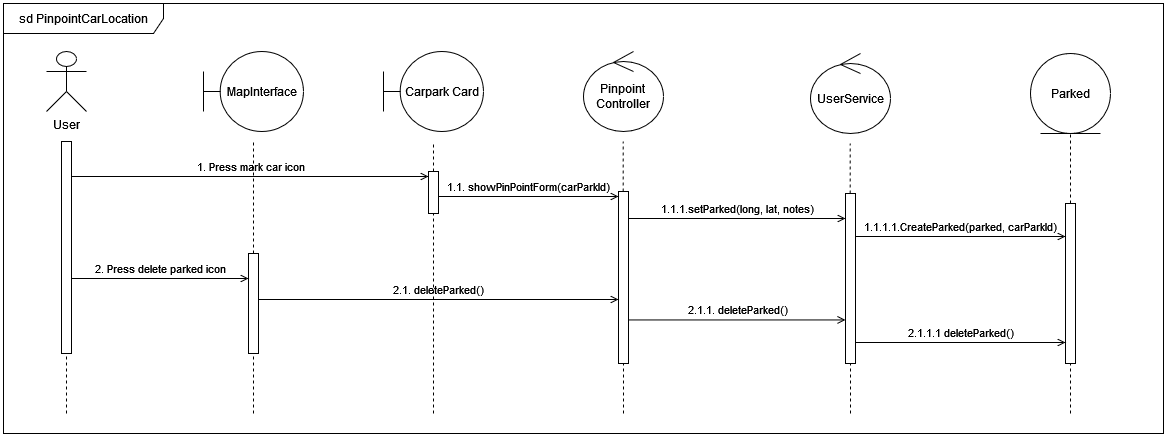

The diagram above was exported from draw.io. Its source (the exported page's mxGraphModel, read from the mxfile embedded in the PNG):
<mxGraphModel dx="2314" dy="1114" grid="1" gridSize="10" guides="1" tooltips="1" connect="1" arrows="1" fold="1" page="1" pageScale="1" pageWidth="850" pageHeight="1100" math="0" shadow="0">
  <root>
    <mxCell id="0" />
    <mxCell id="1" parent="0" />
    <mxCell id="FEUbU576rA50xU-JvXow-1" value="User" style="shape=umlActor;verticalLabelPosition=bottom;verticalAlign=top;html=1;" parent="1" vertex="1">
      <mxGeometry x="83" y="78" width="40" height="60" as="geometry" />
    </mxCell>
    <mxCell id="FEUbU576rA50xU-JvXow-13" value="" style="endArrow=none;dashed=1;html=1;rounded=0;" parent="1" source="FEUbU576rA50xU-JvXow-33" edge="1">
      <mxGeometry width="50" height="50" relative="1" as="geometry">
        <mxPoint x="103" y="638" as="sourcePoint" />
        <mxPoint x="103" y="169" as="targetPoint" />
      </mxGeometry>
    </mxCell>
    <mxCell id="FEUbU576rA50xU-JvXow-25" value="&lt;div&gt;&lt;br&gt;&lt;/div&gt;&lt;div&gt;1. Press mark car icon&lt;/div&gt;" style="html=1;verticalAlign=bottom;labelBackgroundColor=none;endArrow=open;endFill=0;rounded=0;entryX=0;entryY=0;entryDx=0;entryDy=5;entryPerimeter=0;" parent="1" source="FEUbU576rA50xU-JvXow-33" target="FEUbU576rA50xU-JvXow-32" edge="1">
      <mxGeometry width="160" relative="1" as="geometry">
        <mxPoint x="103" y="198" as="sourcePoint" />
        <mxPoint x="273" y="198" as="targetPoint" />
      </mxGeometry>
    </mxCell>
    <mxCell id="FEUbU576rA50xU-JvXow-34" value="" style="endArrow=none;dashed=1;html=1;rounded=0;" parent="1" target="FEUbU576rA50xU-JvXow-33" edge="1">
      <mxGeometry width="50" height="50" relative="1" as="geometry">
        <mxPoint x="103" y="440" as="sourcePoint" />
        <mxPoint x="103" y="169" as="targetPoint" />
      </mxGeometry>
    </mxCell>
    <mxCell id="FEUbU576rA50xU-JvXow-33" value="" style="html=1;points=[[0,0,0,0,5],[0,1,0,0,-5],[1,0,0,0,5],[1,1,0,0,-5]];perimeter=orthogonalPerimeter;outlineConnect=0;targetShapes=umlLifeline;portConstraint=eastwest;newEdgeStyle={&quot;curved&quot;:0,&quot;rounded&quot;:0};" parent="1" vertex="1">
      <mxGeometry x="98" y="168" width="10" height="212" as="geometry" />
    </mxCell>
    <mxCell id="FEUbU576rA50xU-JvXow-63" value="sd PinpointCarLocation" style="shape=umlFrame;whiteSpace=wrap;html=1;pointerEvents=0;recursiveResize=0;container=1;collapsible=0;width=160;" parent="1" vertex="1">
      <mxGeometry x="40" y="30" width="1160" height="430" as="geometry" />
    </mxCell>
    <mxCell id="FEUbU576rA50xU-JvXow-4" value="Carpark Card" style="shape=umlBoundary;whiteSpace=wrap;html=1;" parent="FEUbU576rA50xU-JvXow-63" vertex="1">
      <mxGeometry x="380" y="48" width="100" height="80" as="geometry" />
    </mxCell>
    <mxCell id="FEUbU576rA50xU-JvXow-5" value="Pinpoint&lt;br&gt;Controller" style="ellipse;shape=umlControl;whiteSpace=wrap;html=1;" parent="FEUbU576rA50xU-JvXow-63" vertex="1">
      <mxGeometry x="580" y="48" width="80" height="80" as="geometry" />
    </mxCell>
    <mxCell id="FEUbU576rA50xU-JvXow-14" value="" style="endArrow=none;dashed=1;html=1;rounded=0;" parent="FEUbU576rA50xU-JvXow-63" source="FEUbU576rA50xU-JvXow-32" edge="1">
      <mxGeometry width="50" height="50" relative="1" as="geometry">
        <mxPoint x="430" y="607" as="sourcePoint" />
        <mxPoint x="430" y="138" as="targetPoint" />
      </mxGeometry>
    </mxCell>
    <mxCell id="FEUbU576rA50xU-JvXow-15" value="" style="endArrow=none;dashed=1;html=1;rounded=0;" parent="FEUbU576rA50xU-JvXow-63" source="FEUbU576rA50xU-JvXow-36" edge="1">
      <mxGeometry width="50" height="50" relative="1" as="geometry">
        <mxPoint x="619.66" y="607" as="sourcePoint" />
        <mxPoint x="619.66" y="138" as="targetPoint" />
      </mxGeometry>
    </mxCell>
    <mxCell id="FEUbU576rA50xU-JvXow-16" value="" style="endArrow=none;dashed=1;html=1;rounded=0;entryX=0.5;entryY=1;entryDx=0;entryDy=0;" parent="FEUbU576rA50xU-JvXow-63" source="FEUbU576rA50xU-JvXow-53" target="FEUbU576rA50xU-JvXow-3" edge="1">
      <mxGeometry width="50" height="50" relative="1" as="geometry">
        <mxPoint x="1066.66" y="607" as="sourcePoint" />
        <mxPoint x="1067" y="228" as="targetPoint" />
      </mxGeometry>
    </mxCell>
    <mxCell id="FEUbU576rA50xU-JvXow-35" value="" style="endArrow=none;dashed=1;html=1;rounded=0;" parent="FEUbU576rA50xU-JvXow-63" target="FEUbU576rA50xU-JvXow-32" edge="1">
      <mxGeometry width="50" height="50" relative="1" as="geometry">
        <mxPoint x="430" y="410" as="sourcePoint" />
        <mxPoint x="430" y="138" as="targetPoint" />
      </mxGeometry>
    </mxCell>
    <mxCell id="FEUbU576rA50xU-JvXow-32" value="" style="html=1;points=[[0,0,0,0,5],[0,1,0,0,-5],[1,0,0,0,5],[1,1,0,0,-5]];perimeter=orthogonalPerimeter;outlineConnect=0;targetShapes=umlLifeline;portConstraint=eastwest;newEdgeStyle={&quot;curved&quot;:0,&quot;rounded&quot;:0};" parent="FEUbU576rA50xU-JvXow-63" vertex="1">
      <mxGeometry x="425" y="168" width="10" height="42" as="geometry" />
    </mxCell>
    <mxCell id="FEUbU576rA50xU-JvXow-38" value="" style="endArrow=none;dashed=1;html=1;rounded=0;" parent="FEUbU576rA50xU-JvXow-63" target="FEUbU576rA50xU-JvXow-36" edge="1">
      <mxGeometry width="50" height="50" relative="1" as="geometry">
        <mxPoint x="620" y="410" as="sourcePoint" />
        <mxPoint x="619.66" y="138" as="targetPoint" />
      </mxGeometry>
    </mxCell>
    <mxCell id="FEUbU576rA50xU-JvXow-36" value="" style="html=1;points=[[0,0,0,0,5],[0,1,0,0,-5],[1,0,0,0,5],[1,1,0,0,-5]];perimeter=orthogonalPerimeter;outlineConnect=0;targetShapes=umlLifeline;portConstraint=eastwest;newEdgeStyle={&quot;curved&quot;:0,&quot;rounded&quot;:0};" parent="FEUbU576rA50xU-JvXow-63" vertex="1">
      <mxGeometry x="615" y="188" width="10" height="172" as="geometry" />
    </mxCell>
    <mxCell id="FEUbU576rA50xU-JvXow-40" value="1.1. showPinPointForm(carParkId)" style="html=1;verticalAlign=bottom;labelBackgroundColor=none;endArrow=open;endFill=0;rounded=0;entryX=0;entryY=0;entryDx=0;entryDy=5;entryPerimeter=0;" parent="FEUbU576rA50xU-JvXow-63" source="FEUbU576rA50xU-JvXow-32" target="FEUbU576rA50xU-JvXow-36" edge="1">
      <mxGeometry width="160" relative="1" as="geometry">
        <mxPoint x="265" y="183" as="sourcePoint" />
        <mxPoint x="435" y="183" as="targetPoint" />
      </mxGeometry>
    </mxCell>
    <mxCell id="FEUbU576rA50xU-JvXow-54" value="" style="endArrow=none;dashed=1;html=1;rounded=0;" parent="FEUbU576rA50xU-JvXow-63" target="FEUbU576rA50xU-JvXow-53" edge="1">
      <mxGeometry width="50" height="50" relative="1" as="geometry">
        <mxPoint x="1067" y="410" as="sourcePoint" />
        <mxPoint x="1067" y="228" as="targetPoint" />
      </mxGeometry>
    </mxCell>
    <mxCell id="FEUbU576rA50xU-JvXow-53" value="" style="html=1;points=[[0,0,0,0,5],[0,1,0,0,-5],[1,0,0,0,5],[1,1,0,0,-5]];perimeter=orthogonalPerimeter;outlineConnect=0;targetShapes=umlLifeline;portConstraint=eastwest;newEdgeStyle={&quot;curved&quot;:0,&quot;rounded&quot;:0};" parent="FEUbU576rA50xU-JvXow-63" vertex="1">
      <mxGeometry x="1062" y="200" width="10" height="160" as="geometry" />
    </mxCell>
    <mxCell id="FEUbU576rA50xU-JvXow-61" value="&lt;div&gt;2.1.1. deleteParked()&lt;/div&gt;" style="html=1;verticalAlign=bottom;labelBackgroundColor=none;endArrow=open;endFill=0;rounded=0;" parent="FEUbU576rA50xU-JvXow-63" edge="1">
      <mxGeometry width="160" relative="1" as="geometry">
        <mxPoint x="625" y="316.45000000000005" as="sourcePoint" />
        <mxPoint x="842" y="316.45000000000005" as="targetPoint" />
      </mxGeometry>
    </mxCell>
    <mxCell id="SZ5OxiKysQN_opOicpjH-3" value="1.1.1.setParked(long, lat, notes)" style="html=1;verticalAlign=bottom;labelBackgroundColor=none;endArrow=open;endFill=0;rounded=0;" parent="FEUbU576rA50xU-JvXow-63" edge="1">
      <mxGeometry width="160" relative="1" as="geometry">
        <mxPoint x="625" y="215.00000000000006" as="sourcePoint" />
        <mxPoint x="842" y="215" as="targetPoint" />
      </mxGeometry>
    </mxCell>
    <mxCell id="FEUbU576rA50xU-JvXow-3" value="Parked" style="ellipse;shape=umlEntity;whiteSpace=wrap;html=1;" parent="FEUbU576rA50xU-JvXow-63" vertex="1">
      <mxGeometry x="1027" y="50" width="80" height="80" as="geometry" />
    </mxCell>
    <mxCell id="I18-5W63510z8a3TsvZf-2" value="UserService" style="ellipse;shape=umlControl;whiteSpace=wrap;html=1;" parent="FEUbU576rA50xU-JvXow-63" vertex="1">
      <mxGeometry x="807" y="50" width="80" height="80" as="geometry" />
    </mxCell>
    <mxCell id="I18-5W63510z8a3TsvZf-3" value="" style="endArrow=none;dashed=1;html=1;rounded=0;" parent="FEUbU576rA50xU-JvXow-63" source="I18-5W63510z8a3TsvZf-5" edge="1">
      <mxGeometry width="50" height="50" relative="1" as="geometry">
        <mxPoint x="846.66" y="609" as="sourcePoint" />
        <mxPoint x="846.66" y="140" as="targetPoint" />
      </mxGeometry>
    </mxCell>
    <mxCell id="I18-5W63510z8a3TsvZf-4" value="" style="endArrow=none;dashed=1;html=1;rounded=0;" parent="FEUbU576rA50xU-JvXow-63" target="I18-5W63510z8a3TsvZf-5" edge="1">
      <mxGeometry width="50" height="50" relative="1" as="geometry">
        <mxPoint x="847" y="410" as="sourcePoint" />
        <mxPoint x="846.66" y="140" as="targetPoint" />
      </mxGeometry>
    </mxCell>
    <mxCell id="I18-5W63510z8a3TsvZf-5" value="" style="html=1;points=[[0,0,0,0,5],[0,1,0,0,-5],[1,0,0,0,5],[1,1,0,0,-5]];perimeter=orthogonalPerimeter;outlineConnect=0;targetShapes=umlLifeline;portConstraint=eastwest;newEdgeStyle={&quot;curved&quot;:0,&quot;rounded&quot;:0};" parent="FEUbU576rA50xU-JvXow-63" vertex="1">
      <mxGeometry x="842" y="190" width="10" height="170" as="geometry" />
    </mxCell>
    <mxCell id="I18-5W63510z8a3TsvZf-6" value="1.1.1.1.CreateParked(parked, carParkId)" style="html=1;verticalAlign=bottom;labelBackgroundColor=none;endArrow=open;endFill=0;rounded=0;" parent="FEUbU576rA50xU-JvXow-63" edge="1">
      <mxGeometry width="160" relative="1" as="geometry">
        <mxPoint x="852" y="233" as="sourcePoint" />
        <mxPoint x="1062" y="233" as="targetPoint" />
      </mxGeometry>
    </mxCell>
    <mxCell id="I18-5W63510z8a3TsvZf-7" value="2.1.1.1 deleteParked()" style="html=1;verticalAlign=bottom;labelBackgroundColor=none;endArrow=open;endFill=0;rounded=0;" parent="FEUbU576rA50xU-JvXow-63" edge="1">
      <mxGeometry width="160" relative="1" as="geometry">
        <mxPoint x="852" y="339" as="sourcePoint" />
        <mxPoint x="1062" y="339" as="targetPoint" />
      </mxGeometry>
    </mxCell>
    <mxCell id="ejdE017iVkZ7C5ZCCzwH-8" value="&lt;div&gt;MapInterface&lt;/div&gt;" style="shape=umlBoundary;whiteSpace=wrap;html=1;" parent="FEUbU576rA50xU-JvXow-63" vertex="1">
      <mxGeometry x="200" y="48" width="100" height="80" as="geometry" />
    </mxCell>
    <mxCell id="ejdE017iVkZ7C5ZCCzwH-9" value="" style="endArrow=none;dashed=1;html=1;rounded=0;" parent="FEUbU576rA50xU-JvXow-63" source="ejdE017iVkZ7C5ZCCzwH-11" edge="1">
      <mxGeometry width="50" height="50" relative="1" as="geometry">
        <mxPoint x="250" y="607" as="sourcePoint" />
        <mxPoint x="250" y="138" as="targetPoint" />
      </mxGeometry>
    </mxCell>
    <mxCell id="ejdE017iVkZ7C5ZCCzwH-10" value="" style="endArrow=none;dashed=1;html=1;rounded=0;" parent="FEUbU576rA50xU-JvXow-63" target="ejdE017iVkZ7C5ZCCzwH-11" edge="1">
      <mxGeometry width="50" height="50" relative="1" as="geometry">
        <mxPoint x="250" y="410" as="sourcePoint" />
        <mxPoint x="250" y="138" as="targetPoint" />
      </mxGeometry>
    </mxCell>
    <mxCell id="ejdE017iVkZ7C5ZCCzwH-11" value="" style="html=1;points=[[0,0,0,0,5],[0,1,0,0,-5],[1,0,0,0,5],[1,1,0,0,-5]];perimeter=orthogonalPerimeter;outlineConnect=0;targetShapes=umlLifeline;portConstraint=eastwest;newEdgeStyle={&quot;curved&quot;:0,&quot;rounded&quot;:0};" parent="FEUbU576rA50xU-JvXow-63" vertex="1">
      <mxGeometry x="245" y="250" width="10" height="100" as="geometry" />
    </mxCell>
    <mxCell id="ejdE017iVkZ7C5ZCCzwH-14" value="2.1. deleteParked()" style="html=1;verticalAlign=bottom;labelBackgroundColor=none;endArrow=open;endFill=0;rounded=0;" parent="FEUbU576rA50xU-JvXow-63" edge="1">
      <mxGeometry width="160" relative="1" as="geometry">
        <mxPoint x="255" y="296" as="sourcePoint" />
        <mxPoint x="615" y="296" as="targetPoint" />
      </mxGeometry>
    </mxCell>
    <mxCell id="ejdE017iVkZ7C5ZCCzwH-13" value="2. Press delete parked icon" style="html=1;verticalAlign=bottom;labelBackgroundColor=none;endArrow=open;endFill=0;rounded=0;" parent="1" edge="1">
      <mxGeometry width="160" relative="1" as="geometry">
        <mxPoint x="108" y="305" as="sourcePoint" />
        <mxPoint x="285" y="305" as="targetPoint" />
      </mxGeometry>
    </mxCell>
  </root>
</mxGraphModel>